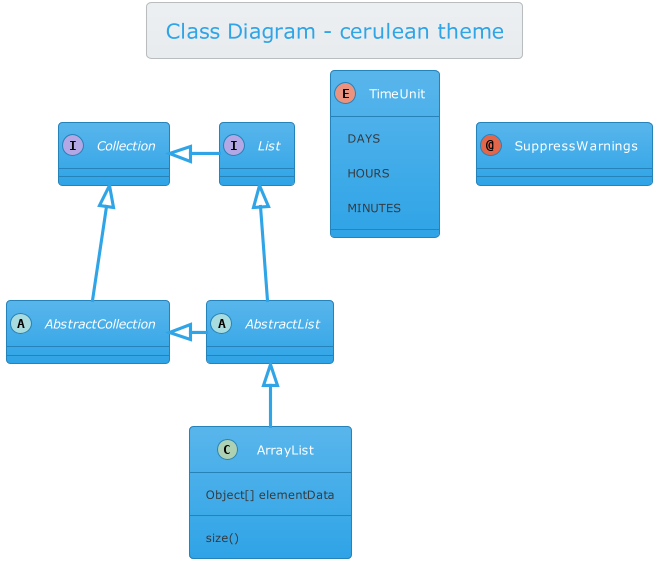

The diagram above was rendered by PlantUML. Its source (embedded in the PNG):
@startuml



skinparam backgroundColor transparent






skinparam ParticipantPadding 30
skinparam Padding 50
skinparam BoxPadding 10

skinparam defaultFontName        "Verdana"
skinparam defaultFontSize        12
skinparam dpi                    100
skinparam shadowing              false
skinparam roundcorner            8
skinparam ParticipantPadding     20
skinparam BoxPadding             10
skinparam Padding                10
skinparam ArrowColor             #868E96
skinparam title {
	FontColor	                 #2FA4E7
	BorderColor	                 #BABDBF
	FontSize	    	         20
	BorderRoundCorner            8
	BorderThickness 	         1
	BackgroundColor              #EDF0F2-#E9ECEF
}


skinparam legend {
	BackgroundColor #E9ECEF
	BorderColor #BABDBF
	FontColor #343A40
}

skinparam activity {
	FontColor #FFF
	BorderColor #2FA4E7
	BackgroundColor #59B6EC-#2FA4E7
	BarColor #73A839
	StartColor #033C73
	EndColor #033C73
	DiamondBackgroundColor #FFF-#EDF0F2
  	DiamondBorderColor #BABDBF
	DiamondFontColor #343A40
}

skinparam sequence {
	BorderColor #2FA4E7
	TitleFontColor #2FA4E7
	BackgroundColor transparent
	StartColor #2FA4E7
	EndColor #2FA4E7
    ParticipantBackgroundColor #59B6EC-#2FA4E7
    ParticipantBorderColor #2FA4E7
	ParticipantBorderThickness 0
	ParticipantFontColor #FFF
	ActorBackgroundColor transparent
    ActorBorderColor #2FA4E7
	ActorFontColor #2FA4E7
	ArrowThickness 3
	ArrowColor #2FA4E7
	ArrowFontColor #343A40
	BoxBackgroundColor #F8F9FA
	BoxBorderColor #868E96
	BoxFontColor #343A40
	LifeLineBorderColor #BABDBF
	LifeLineBorderThickness 2
	LifeLineBackgroundColor #EDF0F2
	GroupBorderColor #868E96
	GroupFontColor #343A40
	GroupHeaderFontColor #033C73
	DividerBackgroundColor #FFF-#F8F9FA
    DividerBorderColor #868E96
    DividerBorderThickness 2
    DividerFontColor #343A40
	ReferenceBackgroundColor transparent
	ReferenceBorderColor #868E96
	ReferenceFontColor #343A40
	ReferenceHeaderFontColor #033C73
}

skinparam partition {
	BorderColor #2FA4E7
	FontColor #2FA4E7
	BackgroundColor transparent
}

skinparam collections {
	BackgroundColor #59B6EC-#2FA4E7
	BorderColor #2FA4E7
}

skinparam control {
	BackgroundColor  #59B6EC-#2FA4E7
	BorderColor #2683B9
	FontColor #343A40
}

skinparam entity {
	BackgroundColor  #59B6EC-#2FA4E7
	BorderColor #2683B9
	FontColor #343A40
}

skinparam boundary {
	BackgroundColor  #59B6EC-#2FA4E7
	BorderColor #2683B9
	FontColor #343A40
}

skinparam agent {
	BackgroundColor #orange
	BorderColor #999999
	FontColor #333333
}

skinparam note {
	BorderThickness 1
	BackgroundColor #35638F-#033C73
	BorderColor #033C73
	FontColor #FFF
}

skinparam artifact {
	BackgroundColor #FFF-#F8F9FA
	BorderColor #868E96
	FontColor #868E96
}

skinparam component {
	BackgroundColor  #8FB961-#73A839
	BorderColor  #73A839
	FontColor #FFF
}

skinparam interface {
	BackgroundColor  #D2494E
	BorderColor  #C71C22
	FontColor #343A40
}

skinparam storage {
	BackgroundColor #E47833-#DD5600
  	BorderColor #DD5600
	FontColor #FFF
}

skinparam node {
	BackgroundColor #EDF0F2-#E9ECEF
	BorderColor #343A40
	FontColor #343A40
}

skinparam cloud {
	BackgroundColor white-lightskyblue
	BorderColor transparent
	FontColor #343A40
}

skinparam database {
	BackgroundColor  #59B6EC-#2FA4E7
	BorderColor #2683B9
	FontColor #343A40
}

skinparam actor {
	FontColor #343A40
}

skinparam class {
	HeaderBackgroundColor #2FA4E7-#2683B9
	FontColor #FFF
	BackgroundColor #59B6EC-#2FA4E7
	BorderColor #2683B9
	StereotypeFontColor #343A40
	BorderThickness 1
	AttributeFontColor #343A40
	AttributeFontSize 11
}

skinparam object {
	FontColor #73A839
	BackgroundColor #E9ECEF-#BABDBF
	BorderColor #BABDBF
	StereotypeFontColor #343A40
	BorderThickness 1
	AttributeFontColor #343A40
	AttributeFontSize 11
}

skinparam usecase {
	BackgroundColor #EDF0F2-#E9ECEF
	BorderColor #E9ECEF
	BorderThickness 2
	FontColor #343A40
	StereotypeFontColor #2FA4E7
}

skinparam rectangle {
	BackgroundColor #E9ECEF-#BABDBF
	BorderColor #2683B9
	BorderThickness 2
	FontColor #2FA4E7
	StereotypeFontColor #2FA4E7
}

skinparam package {
	BackgroundColor #EDF0F2-#E9ECEF
  	BorderColor #2FA4E7
	FontColor #2FA4E7
	BorderThickness 2
}

skinparam folder {
	BackgroundColor #FFF-#EDF0F2
  	BorderColor #DD5600
	FontColor #DD5600
	BorderThickness 2
}

skinparam frame {
	BackgroundColor #FFF-#EDF0F2
  	BorderColor #033C73
	FontColor #033C73
	BorderThickness 2
}

skinparam state {
	StartColor #033C73
	EndColor #033C73
	BackgroundColor #E9ECEF-#BABDBF
	BorderColor #BABDBF
	FontColor #033C73
	AttributeFontColor #343A40
	AttributeFontSize 11
}

skinparam queue {
	BackgroundColor #DD5600-#B14500
  	BorderColor #B14500
	FontColor #FFF
}

skinparam card {
	BackgroundColor #35638F-#033C73
	BorderColor #033C73
	FontColor #FFF
}

skinparam file {
	BackgroundColor #EDF0F2-#E9ECEF
	BorderColor #868E96
	FontColor #868E96

}

skinparam stack {
	BackgroundColor #59B6EC-#2683B9
	BorderColor #2FA4E7
	FontColor #FFF
}


title Class Diagram - cerulean theme


abstract class AbstractList
abstract AbstractCollection
interface List
interface Collection

List <|-- AbstractList
Collection <|-- AbstractCollection

Collection <|- List
AbstractCollection <|- AbstractList
AbstractList <|-- ArrayList

class ArrayList {
  Object[] elementData
  size()
}

enum TimeUnit {
  DAYS
  HOURS
  MINUTES
}

annotation SuppressWarnings

@enduml